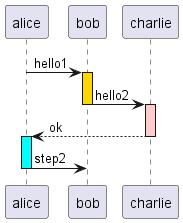

The diagram above was rendered by PlantUML. Its source (embedded in the PNG):
@startuml

alice -> bob ++ #gold: hello1
bob -> charlie --++ #FFCCCC: hello2
charlie --> alice --++ #cyan: ok
alice -> bob -- : step2

@enduml